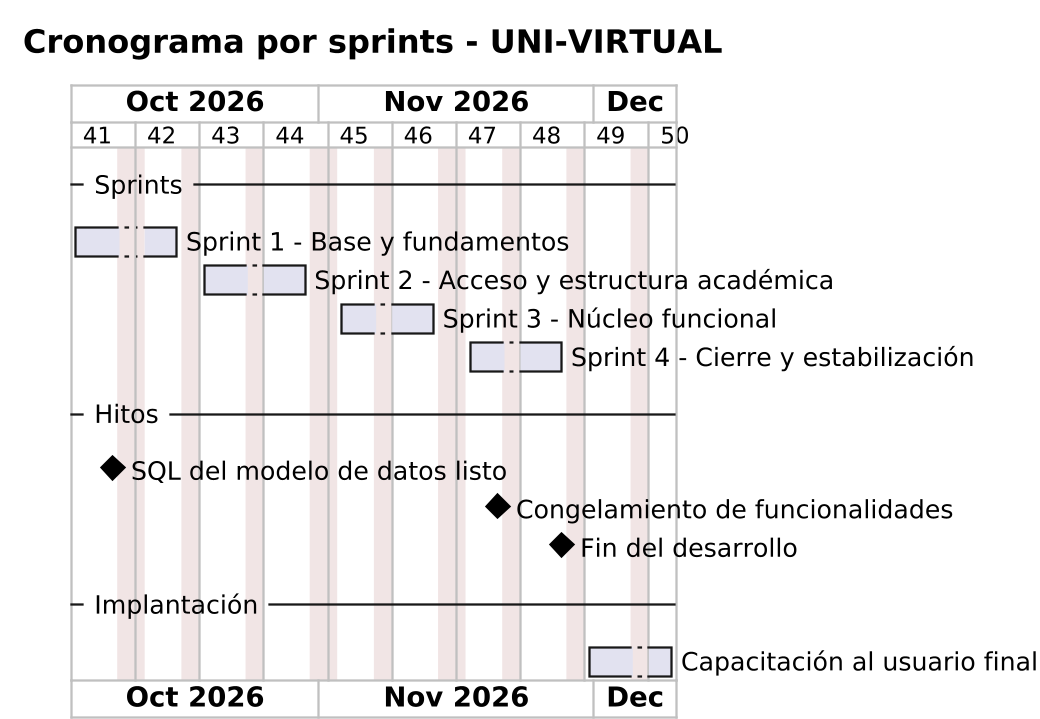

The diagram above was rendered by PlantUML. Its source (embedded in the PNG):
@startgantt
title Cronograma por sprints - UNI-VIRTUAL
skinparam dpi 220
printscale weekly
Project starts 2026-10-05
saturday are closed
sunday are closed
2026-10-12 is closed
2026-11-02 is closed
2026-11-16 is closed
-- Sprints --
[Sprint 1 - Base y fundamentos] starts 2026-10-05 and ends 2026-10-16
[Sprint 2 - Acceso y estructura académica] starts 2026-10-19 and ends 2026-10-30
[Sprint 3 - Núcleo funcional] starts 2026-11-02 and ends 2026-11-13
[Sprint 4 - Cierre y estabilización] starts 2026-11-16 and ends 2026-11-27
-- Hitos --
[SQL del modelo de datos listo] happens 2026-10-09
[Congelamiento de funcionalidades] happens 2026-11-20
[Fin del desarrollo] happens 2026-11-27
-- Implantación --
[Capacitación al usuario final] starts 2026-11-30 and ends 2026-12-09
@endgantt